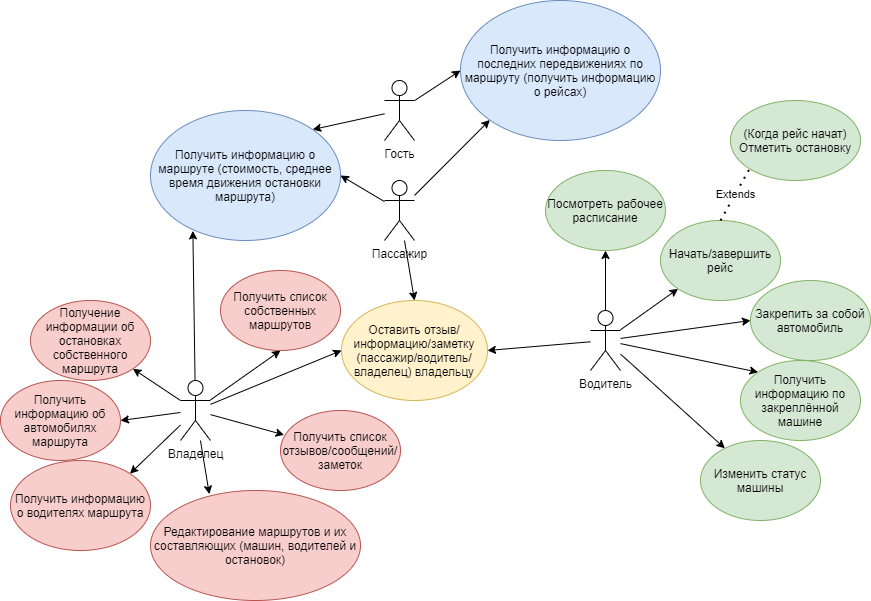

The diagram above was exported from draw.io. Its source (the exported page's mxGraphModel, read from the mxfile embedded in the PNG):
<mxGraphModel dx="1038" dy="1721" grid="1" gridSize="10" guides="1" tooltips="1" connect="1" arrows="1" fold="1" page="1" pageScale="1" pageWidth="827" pageHeight="1169" math="0" shadow="0">
  <root>
    <mxCell id="0" />
    <mxCell id="1" parent="0" />
    <mxCell id="iAow8H0jfm2HqM8oguu4-6" style="rounded=0;orthogonalLoop=1;jettySize=auto;html=1;entryX=1;entryY=0;entryDx=0;entryDy=0;" edge="1" parent="1" source="iAow8H0jfm2HqM8oguu4-1" target="iAow8H0jfm2HqM8oguu4-5">
      <mxGeometry relative="1" as="geometry">
        <mxPoint x="310" y="40" as="targetPoint" />
      </mxGeometry>
    </mxCell>
    <mxCell id="iAow8H0jfm2HqM8oguu4-11" style="edgeStyle=none;rounded=0;orthogonalLoop=1;jettySize=auto;html=1;entryX=0;entryY=0.5;entryDx=0;entryDy=0;" edge="1" parent="1" source="iAow8H0jfm2HqM8oguu4-1" target="iAow8H0jfm2HqM8oguu4-10">
      <mxGeometry relative="1" as="geometry" />
    </mxCell>
    <mxCell id="iAow8H0jfm2HqM8oguu4-1" value="Гость" style="shape=umlActor;verticalLabelPosition=bottom;verticalAlign=top;html=1;outlineConnect=0;" vertex="1" parent="1">
      <mxGeometry x="384" y="10" width="30" height="60" as="geometry" />
    </mxCell>
    <mxCell id="iAow8H0jfm2HqM8oguu4-7" style="edgeStyle=none;rounded=0;orthogonalLoop=1;jettySize=auto;html=1;entryX=1;entryY=0.5;entryDx=0;entryDy=0;" edge="1" parent="1" source="iAow8H0jfm2HqM8oguu4-2" target="iAow8H0jfm2HqM8oguu4-5">
      <mxGeometry relative="1" as="geometry" />
    </mxCell>
    <mxCell id="iAow8H0jfm2HqM8oguu4-9" style="edgeStyle=none;rounded=0;orthogonalLoop=1;jettySize=auto;html=1;entryX=0.5;entryY=0;entryDx=0;entryDy=0;" edge="1" parent="1" source="iAow8H0jfm2HqM8oguu4-2" target="iAow8H0jfm2HqM8oguu4-8">
      <mxGeometry relative="1" as="geometry" />
    </mxCell>
    <mxCell id="iAow8H0jfm2HqM8oguu4-12" style="edgeStyle=none;rounded=0;orthogonalLoop=1;jettySize=auto;html=1;entryX=0;entryY=1;entryDx=0;entryDy=0;" edge="1" parent="1" source="iAow8H0jfm2HqM8oguu4-2" target="iAow8H0jfm2HqM8oguu4-10">
      <mxGeometry relative="1" as="geometry" />
    </mxCell>
    <mxCell id="iAow8H0jfm2HqM8oguu4-2" value="Пассажир" style="shape=umlActor;verticalLabelPosition=bottom;verticalAlign=top;html=1;outlineConnect=0;" vertex="1" parent="1">
      <mxGeometry x="384" y="110" width="30" height="60" as="geometry" />
    </mxCell>
    <mxCell id="iAow8H0jfm2HqM8oguu4-24" style="edgeStyle=none;rounded=0;orthogonalLoop=1;jettySize=auto;html=1;entryX=0;entryY=0.5;entryDx=0;entryDy=0;" edge="1" parent="1" source="iAow8H0jfm2HqM8oguu4-3" target="iAow8H0jfm2HqM8oguu4-8">
      <mxGeometry relative="1" as="geometry" />
    </mxCell>
    <mxCell id="iAow8H0jfm2HqM8oguu4-28" style="edgeStyle=none;rounded=0;orthogonalLoop=1;jettySize=auto;html=1;entryX=0.5;entryY=1;entryDx=0;entryDy=0;" edge="1" parent="1" source="iAow8H0jfm2HqM8oguu4-3" target="iAow8H0jfm2HqM8oguu4-27">
      <mxGeometry relative="1" as="geometry" />
    </mxCell>
    <mxCell id="iAow8H0jfm2HqM8oguu4-30" style="edgeStyle=none;rounded=0;orthogonalLoop=1;jettySize=auto;html=1;entryX=1;entryY=1;entryDx=0;entryDy=0;" edge="1" parent="1" source="iAow8H0jfm2HqM8oguu4-3" target="iAow8H0jfm2HqM8oguu4-29">
      <mxGeometry relative="1" as="geometry" />
    </mxCell>
    <mxCell id="iAow8H0jfm2HqM8oguu4-32" style="edgeStyle=none;rounded=0;orthogonalLoop=1;jettySize=auto;html=1;entryX=1;entryY=0.5;entryDx=0;entryDy=0;" edge="1" parent="1" source="iAow8H0jfm2HqM8oguu4-3" target="iAow8H0jfm2HqM8oguu4-31">
      <mxGeometry relative="1" as="geometry" />
    </mxCell>
    <mxCell id="iAow8H0jfm2HqM8oguu4-34" style="edgeStyle=none;rounded=0;orthogonalLoop=1;jettySize=auto;html=1;entryX=1;entryY=0;entryDx=0;entryDy=0;" edge="1" parent="1" source="iAow8H0jfm2HqM8oguu4-3" target="iAow8H0jfm2HqM8oguu4-33">
      <mxGeometry relative="1" as="geometry" />
    </mxCell>
    <mxCell id="iAow8H0jfm2HqM8oguu4-35" style="edgeStyle=none;rounded=0;orthogonalLoop=1;jettySize=auto;html=1;entryX=0.223;entryY=0.926;entryDx=0;entryDy=0;entryPerimeter=0;" edge="1" parent="1" source="iAow8H0jfm2HqM8oguu4-3" target="iAow8H0jfm2HqM8oguu4-5">
      <mxGeometry relative="1" as="geometry" />
    </mxCell>
    <mxCell id="iAow8H0jfm2HqM8oguu4-37" style="edgeStyle=none;rounded=0;orthogonalLoop=1;jettySize=auto;html=1;entryX=0.28;entryY=0.033;entryDx=0;entryDy=0;entryPerimeter=0;" edge="1" parent="1" source="iAow8H0jfm2HqM8oguu4-3" target="iAow8H0jfm2HqM8oguu4-36">
      <mxGeometry relative="1" as="geometry" />
    </mxCell>
    <mxCell id="iAow8H0jfm2HqM8oguu4-39" style="edgeStyle=none;rounded=0;orthogonalLoop=1;jettySize=auto;html=1;entryX=0.03;entryY=0.305;entryDx=0;entryDy=0;entryPerimeter=0;" edge="1" parent="1" source="iAow8H0jfm2HqM8oguu4-3" target="iAow8H0jfm2HqM8oguu4-38">
      <mxGeometry relative="1" as="geometry" />
    </mxCell>
    <mxCell id="iAow8H0jfm2HqM8oguu4-3" value="Владелец" style="shape=umlActor;verticalLabelPosition=bottom;verticalAlign=top;html=1;outlineConnect=0;" vertex="1" parent="1">
      <mxGeometry x="180" y="310" width="30" height="60" as="geometry" />
    </mxCell>
    <mxCell id="iAow8H0jfm2HqM8oguu4-16" style="edgeStyle=none;rounded=0;orthogonalLoop=1;jettySize=auto;html=1;entryX=0;entryY=1;entryDx=0;entryDy=0;" edge="1" parent="1" source="iAow8H0jfm2HqM8oguu4-4" target="iAow8H0jfm2HqM8oguu4-13">
      <mxGeometry relative="1" as="geometry" />
    </mxCell>
    <mxCell id="iAow8H0jfm2HqM8oguu4-18" style="edgeStyle=none;rounded=0;orthogonalLoop=1;jettySize=auto;html=1;entryX=0;entryY=0.5;entryDx=0;entryDy=0;" edge="1" parent="1" source="iAow8H0jfm2HqM8oguu4-4" target="iAow8H0jfm2HqM8oguu4-17">
      <mxGeometry relative="1" as="geometry" />
    </mxCell>
    <mxCell id="iAow8H0jfm2HqM8oguu4-20" style="edgeStyle=none;rounded=0;orthogonalLoop=1;jettySize=auto;html=1;entryX=0;entryY=0;entryDx=0;entryDy=0;" edge="1" parent="1" source="iAow8H0jfm2HqM8oguu4-4" target="iAow8H0jfm2HqM8oguu4-19">
      <mxGeometry relative="1" as="geometry" />
    </mxCell>
    <mxCell id="iAow8H0jfm2HqM8oguu4-22" style="edgeStyle=none;rounded=0;orthogonalLoop=1;jettySize=auto;html=1;" edge="1" parent="1" source="iAow8H0jfm2HqM8oguu4-4" target="iAow8H0jfm2HqM8oguu4-21">
      <mxGeometry relative="1" as="geometry" />
    </mxCell>
    <mxCell id="iAow8H0jfm2HqM8oguu4-23" style="edgeStyle=none;rounded=0;orthogonalLoop=1;jettySize=auto;html=1;entryX=1;entryY=0.5;entryDx=0;entryDy=0;" edge="1" parent="1" source="iAow8H0jfm2HqM8oguu4-4" target="iAow8H0jfm2HqM8oguu4-8">
      <mxGeometry relative="1" as="geometry" />
    </mxCell>
    <mxCell id="iAow8H0jfm2HqM8oguu4-26" style="edgeStyle=none;rounded=0;orthogonalLoop=1;jettySize=auto;html=1;entryX=0.5;entryY=1;entryDx=0;entryDy=0;" edge="1" parent="1" source="iAow8H0jfm2HqM8oguu4-4" target="iAow8H0jfm2HqM8oguu4-25">
      <mxGeometry relative="1" as="geometry" />
    </mxCell>
    <mxCell id="iAow8H0jfm2HqM8oguu4-4" value="Водитель" style="shape=umlActor;verticalLabelPosition=bottom;verticalAlign=top;html=1;outlineConnect=0;" vertex="1" parent="1">
      <mxGeometry x="590" y="240" width="30" height="60" as="geometry" />
    </mxCell>
    <mxCell id="iAow8H0jfm2HqM8oguu4-5" value="Получить информацию о маршруте (стоимость, среднее время движения остановки маршрута)" style="ellipse;whiteSpace=wrap;html=1;fillColor=#dae8fc;strokeColor=#6c8ebf;" vertex="1" parent="1">
      <mxGeometry x="150" y="40" width="190" height="130" as="geometry" />
    </mxCell>
    <mxCell id="iAow8H0jfm2HqM8oguu4-8" value="Оставить отзыв/информацию/заметку (пассажир/водитель/владелец) владельцу" style="ellipse;whiteSpace=wrap;html=1;fillColor=#fff2cc;strokeColor=#d6b656;" vertex="1" parent="1">
      <mxGeometry x="341" y="230" width="146" height="100" as="geometry" />
    </mxCell>
    <mxCell id="iAow8H0jfm2HqM8oguu4-10" value="Получить информацию о последних передвижениях по маршруту (получить информацию о рейсах)" style="ellipse;whiteSpace=wrap;html=1;fillColor=#dae8fc;strokeColor=#6c8ebf;" vertex="1" parent="1">
      <mxGeometry x="460" y="-70" width="200" height="140" as="geometry" />
    </mxCell>
    <mxCell id="iAow8H0jfm2HqM8oguu4-13" value="Начать/завершить рейс" style="ellipse;whiteSpace=wrap;html=1;fillColor=#d5e8d4;strokeColor=#82b366;" vertex="1" parent="1">
      <mxGeometry x="660" y="150" width="120" height="80" as="geometry" />
    </mxCell>
    <mxCell id="iAow8H0jfm2HqM8oguu4-14" value="(Когда рейс начат) Отметить остановку" style="ellipse;whiteSpace=wrap;html=1;fillColor=#d5e8d4;strokeColor=#82b366;" vertex="1" parent="1">
      <mxGeometry x="730" y="30" width="130" height="80" as="geometry" />
    </mxCell>
    <mxCell id="iAow8H0jfm2HqM8oguu4-15" value="Extends" style="endArrow=none;dashed=1;html=1;dashPattern=1 3;strokeWidth=2;entryX=0;entryY=1;entryDx=0;entryDy=0;exitX=0.5;exitY=0;exitDx=0;exitDy=0;" edge="1" parent="1" source="iAow8H0jfm2HqM8oguu4-13" target="iAow8H0jfm2HqM8oguu4-14">
      <mxGeometry width="50" height="50" relative="1" as="geometry">
        <mxPoint x="650" y="120" as="sourcePoint" />
        <mxPoint x="700" y="70" as="targetPoint" />
      </mxGeometry>
    </mxCell>
    <mxCell id="iAow8H0jfm2HqM8oguu4-17" value="Закрепить за собой автомобиль" style="ellipse;whiteSpace=wrap;html=1;fillColor=#d5e8d4;strokeColor=#82b366;" vertex="1" parent="1">
      <mxGeometry x="750" y="210" width="120" height="80" as="geometry" />
    </mxCell>
    <mxCell id="iAow8H0jfm2HqM8oguu4-19" value="Получить информацию по закреплённой машине" style="ellipse;whiteSpace=wrap;html=1;fillColor=#d5e8d4;strokeColor=#82b366;" vertex="1" parent="1">
      <mxGeometry x="740" y="290" width="120" height="80" as="geometry" />
    </mxCell>
    <mxCell id="iAow8H0jfm2HqM8oguu4-21" value="Изменить статус машины" style="ellipse;whiteSpace=wrap;html=1;fillColor=#d5e8d4;strokeColor=#82b366;" vertex="1" parent="1">
      <mxGeometry x="700" y="370" width="120" height="80" as="geometry" />
    </mxCell>
    <mxCell id="iAow8H0jfm2HqM8oguu4-25" value="Посмотреть рабочее расписание" style="ellipse;whiteSpace=wrap;html=1;fillColor=#d5e8d4;strokeColor=#82b366;" vertex="1" parent="1">
      <mxGeometry x="545" y="100" width="120" height="80" as="geometry" />
    </mxCell>
    <mxCell id="iAow8H0jfm2HqM8oguu4-27" value="Получить список собственных маршрутов" style="ellipse;whiteSpace=wrap;html=1;fillColor=#f8cecc;strokeColor=#b85450;" vertex="1" parent="1">
      <mxGeometry x="220" y="200" width="120" height="80" as="geometry" />
    </mxCell>
    <mxCell id="iAow8H0jfm2HqM8oguu4-29" value="Получение информации об остановках собственного маршрута" style="ellipse;whiteSpace=wrap;html=1;fillColor=#f8cecc;strokeColor=#b85450;" vertex="1" parent="1">
      <mxGeometry x="30" y="230" width="120" height="80" as="geometry" />
    </mxCell>
    <mxCell id="iAow8H0jfm2HqM8oguu4-31" value="Получить информацию об автомобилях маршрута" style="ellipse;whiteSpace=wrap;html=1;fillColor=#f8cecc;strokeColor=#b85450;" vertex="1" parent="1">
      <mxGeometry y="310" width="120" height="80" as="geometry" />
    </mxCell>
    <mxCell id="iAow8H0jfm2HqM8oguu4-33" value="Получить информацию о водителях маршрута" style="ellipse;whiteSpace=wrap;html=1;fillColor=#f8cecc;strokeColor=#b85450;" vertex="1" parent="1">
      <mxGeometry x="10" y="390" width="140" height="90" as="geometry" />
    </mxCell>
    <mxCell id="iAow8H0jfm2HqM8oguu4-36" value="Редактирование маршрутов и их составляющих (машин, водителей и остановок)" style="ellipse;whiteSpace=wrap;html=1;fillColor=#f8cecc;strokeColor=#b85450;" vertex="1" parent="1">
      <mxGeometry x="150" y="420" width="210" height="110" as="geometry" />
    </mxCell>
    <mxCell id="iAow8H0jfm2HqM8oguu4-38" value="Получить список отзывов/сообщений/заметок" style="ellipse;whiteSpace=wrap;html=1;fillColor=#f8cecc;strokeColor=#b85450;" vertex="1" parent="1">
      <mxGeometry x="280" y="340" width="120" height="80" as="geometry" />
    </mxCell>
  </root>
</mxGraphModel>